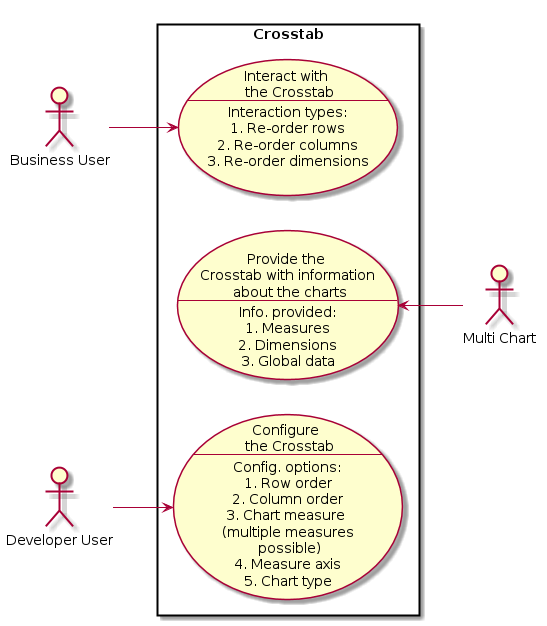

The diagram above was rendered by PlantUML. Its source (embedded in the PNG):
@startuml
left to right direction

actor :Business User: as BU
actor :Developer User: as DU
actor :Multi Chart: as MC

rectangle Crosstab {
  usecase Interact as "Interact with \n the Crosstab
  --
  Interaction types:
  1. Re-order rows
  2. Re-order columns
  3. Re-order dimensions"
  usecase Configure as "Configure \n the Crosstab
  --
  Config. options:
  1. Row order
  2. Column order
  3. Chart measure \n (multiple measures \n possible)
  4. Measure axis
  5. Chart type
  "
  usecase Provide as "Provide the \n Crosstab with information \n about the charts
  --
  Info. provided:
  1. Measures
  2. Dimensions
  3. Global data"

  BU -> (Interact)
  (Provide) <- MC
  DU -> (Configure)
}

@enduml